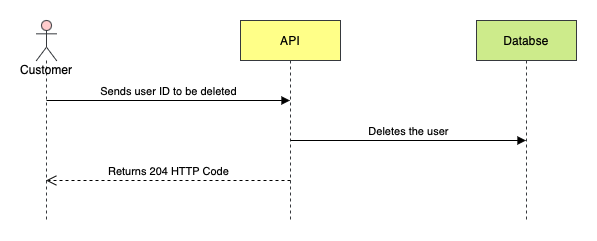

The diagram above was exported from draw.io. Its source (the exported page's mxGraphModel, read from the mxfile embedded in the PNG):
<mxGraphModel dx="946" dy="592" grid="1" gridSize="10" guides="1" tooltips="1" connect="1" arrows="1" fold="1" page="1" pageScale="1" pageWidth="827" pageHeight="1169" math="0" shadow="0">
  <root>
    <mxCell id="0" />
    <mxCell id="1" parent="0" />
    <mxCell id="MokjEQqXQZWvctuo5B_U-1" value="Customer" style="shape=umlLifeline;participant=umlActor;perimeter=lifelinePerimeter;whiteSpace=wrap;html=1;container=1;collapsible=0;recursiveResize=0;verticalAlign=top;spacingTop=36;outlineConnect=0;fillColor=#ffcccc;strokeColor=#36393d;" vertex="1" parent="1">
      <mxGeometry x="160" y="80" width="20" height="200" as="geometry" />
    </mxCell>
    <mxCell id="MokjEQqXQZWvctuo5B_U-2" value="API" style="shape=umlLifeline;perimeter=lifelinePerimeter;whiteSpace=wrap;html=1;container=1;collapsible=0;recursiveResize=0;outlineConnect=0;fillColor=#ffff88;strokeColor=#36393d;" vertex="1" parent="1">
      <mxGeometry x="364" y="80" width="100" height="200" as="geometry" />
    </mxCell>
    <mxCell id="MokjEQqXQZWvctuo5B_U-3" value="Sends user ID to be deleted" style="html=1;verticalAlign=bottom;endArrow=block;" edge="1" parent="1" target="MokjEQqXQZWvctuo5B_U-2">
      <mxGeometry width="80" relative="1" as="geometry">
        <mxPoint x="170" y="160" as="sourcePoint" />
        <mxPoint x="250" y="160" as="targetPoint" />
      </mxGeometry>
    </mxCell>
    <mxCell id="MokjEQqXQZWvctuo5B_U-4" value="Databse" style="shape=umlLifeline;perimeter=lifelinePerimeter;whiteSpace=wrap;html=1;container=1;collapsible=0;recursiveResize=0;outlineConnect=0;fillColor=#cdeb8b;strokeColor=#36393d;" vertex="1" parent="1">
      <mxGeometry x="600" y="80" width="100" height="200" as="geometry" />
    </mxCell>
    <mxCell id="MokjEQqXQZWvctuo5B_U-5" value="Deletes the user" style="html=1;verticalAlign=bottom;endArrow=block;" edge="1" parent="1" target="MokjEQqXQZWvctuo5B_U-4">
      <mxGeometry width="80" relative="1" as="geometry">
        <mxPoint x="414" y="200" as="sourcePoint" />
        <mxPoint x="640" y="200" as="targetPoint" />
      </mxGeometry>
    </mxCell>
    <mxCell id="MokjEQqXQZWvctuo5B_U-6" value="Returns 204 HTTP Code" style="html=1;verticalAlign=bottom;endArrow=open;dashed=1;endSize=8;" edge="1" parent="1" target="MokjEQqXQZWvctuo5B_U-1">
      <mxGeometry relative="1" as="geometry">
        <mxPoint x="414" y="240" as="sourcePoint" />
        <mxPoint x="334" y="240" as="targetPoint" />
      </mxGeometry>
    </mxCell>
  </root>
</mxGraphModel>